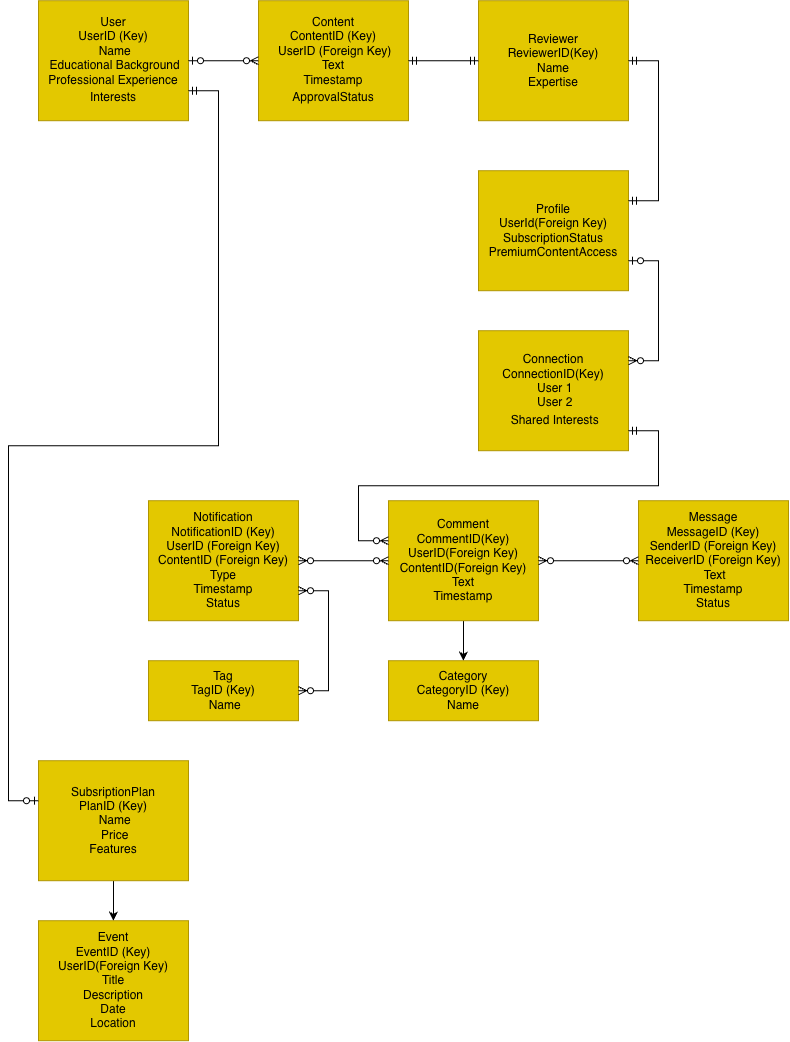

The diagram above was exported from draw.io. Its source (the exported page's mxGraphModel, read from the mxfile embedded in the PNG):
<mxGraphModel dx="1768" dy="1073" grid="1" gridSize="10" guides="1" tooltips="1" connect="1" arrows="1" fold="1" page="1" pageScale="1" pageWidth="850" pageHeight="1100" math="0" shadow="0">
  <root>
    <mxCell id="0" />
    <mxCell id="1" parent="0" />
    <mxCell id="fLRpdWs1S2cel9curg28-1" parent="1" style="rounded=0;whiteSpace=wrap;html=1;fillColor=#e3c800;strokeColor=#B09500;fontColor=#000000;" value="User&lt;br&gt;UserID (Key)&lt;br&gt;&amp;nbsp;Name&lt;br&gt;&amp;nbsp;Educational Background Professional Experience Interests&lt;span style=&quot;font-size: medium; text-align: start;&quot;&gt;&lt;/span&gt;" vertex="1">
      <mxGeometry height="120" width="150" x="90" y="40" as="geometry" />
    </mxCell>
    <mxCell id="fLRpdWs1S2cel9curg28-3" parent="1" style="rounded=0;whiteSpace=wrap;html=1;fillColor=#e3c800;fontColor=#000000;strokeColor=#B09500;" value="&lt;font face=&quot;Helvetica&quot;&gt;Content&lt;br&gt;ContentID (Key)&lt;br&gt;&amp;nbsp;UserID (Foreign Key) &lt;br&gt;Text &lt;br&gt;Timestamp &lt;br&gt;ApprovalStatus&lt;/font&gt;&lt;span style=&quot;font-size: medium; text-align: start;&quot;&gt;&lt;/span&gt;" vertex="1">
      <mxGeometry height="120" width="150" x="310" y="40" as="geometry" />
    </mxCell>
    <mxCell id="fLRpdWs1S2cel9curg28-7" parent="1" style="rounded=0;whiteSpace=wrap;html=1;fillColor=#e3c800;fontColor=#000000;strokeColor=#B09500;" value="Reviewer&lt;br&gt;ReviewerID(Key)&lt;br&gt;Name&lt;br&gt;Expertise" vertex="1">
      <mxGeometry height="120" width="150" x="530" y="40" as="geometry" />
    </mxCell>
    <mxCell id="fLRpdWs1S2cel9curg28-9" parent="1" style="rounded=0;whiteSpace=wrap;html=1;fillColor=#e3c800;fontColor=#000000;strokeColor=#B09500;" value="Profile&lt;br&gt;UserId(Foreign Key)&lt;br&gt;SubscriptionStatus&lt;br&gt;PremiumContentAccess" vertex="1">
      <mxGeometry height="120" width="150" x="530" y="210" as="geometry" />
    </mxCell>
    <mxCell id="fLRpdWs1S2cel9curg28-12" parent="1" style="rounded=0;whiteSpace=wrap;html=1;fillColor=#e3c800;fontColor=#000000;strokeColor=#B09500;" value="Connection&lt;br&gt;ConnectionID(Key)&lt;br&gt;&amp;nbsp;User 1&lt;br&gt;&amp;nbsp;User 2&lt;br&gt;&amp;nbsp;Shared Interests&lt;span style=&quot;font-size: medium; text-align: start;&quot;&gt;&lt;/span&gt;" vertex="1">
      <mxGeometry height="120" width="150" x="530" y="370" as="geometry" />
    </mxCell>
    <mxCell id="fLRpdWs1S2cel9curg28-41" edge="1" parent="1" source="fLRpdWs1S2cel9curg28-14" style="edgeStyle=orthogonalEdgeStyle;rounded=0;orthogonalLoop=1;jettySize=auto;html=1;" target="fLRpdWs1S2cel9curg28-17" value="">
      <mxGeometry relative="1" as="geometry" />
    </mxCell>
    <mxCell id="fLRpdWs1S2cel9curg28-14" parent="1" style="rounded=0;whiteSpace=wrap;html=1;fillColor=#e3c800;fontColor=#000000;strokeColor=#B09500;" value="Comment&lt;br&gt;CommentID(Key)&lt;br&gt;UserID(Foreign Key)&lt;br&gt;ContentID(Foreign Key)&lt;br&gt;Text&lt;br&gt;Timestamp" vertex="1">
      <mxGeometry height="120" width="150" x="440" y="540" as="geometry" />
    </mxCell>
    <mxCell id="fLRpdWs1S2cel9curg28-15" parent="1" style="rounded=0;whiteSpace=wrap;html=1;fillColor=#e3c800;fontColor=#000000;strokeColor=#B09500;" value="Message&lt;br&gt;MessageID (Key) &lt;br&gt;SenderID (Foreign Key)&lt;br&gt;ReceiverID (Foreign Key)&lt;br&gt;&amp;nbsp;Text&lt;br&gt;Timestamp&lt;br&gt;Status" vertex="1">
      <mxGeometry height="120" width="150" x="690" y="540" as="geometry" />
    </mxCell>
    <mxCell id="fLRpdWs1S2cel9curg28-16" parent="1" style="rounded=0;whiteSpace=wrap;html=1;fillColor=#e3c800;fontColor=#000000;strokeColor=#B09500;" value="Notification&lt;br&gt;NotificationID (Key) &lt;br&gt;UserID (Foreign Key) ContentID (Foreign Key)&lt;br&gt;Type&lt;br&gt;Timestamp&lt;br&gt;Status" vertex="1">
      <mxGeometry height="120" width="150" x="200" y="540" as="geometry" />
    </mxCell>
    <mxCell id="fLRpdWs1S2cel9curg28-17" parent="1" style="rounded=0;whiteSpace=wrap;html=1;fillColor=#e3c800;fontColor=#000000;strokeColor=#B09500;" value="Category&lt;br&gt;CategoryID (Key) &lt;br&gt;Name" vertex="1">
      <mxGeometry height="60" width="150" x="440" y="700" as="geometry" />
    </mxCell>
    <mxCell id="fLRpdWs1S2cel9curg28-18" parent="1" style="rounded=0;whiteSpace=wrap;html=1;fillColor=#e3c800;fontColor=#000000;strokeColor=#B09500;" value="Tag&lt;br&gt;TagID (Key)&lt;br&gt;&amp;nbsp;Name" vertex="1">
      <mxGeometry height="60" width="150" x="200" y="700" as="geometry" />
    </mxCell>
    <mxCell id="fLRpdWs1S2cel9curg28-50" edge="1" parent="1" source="fLRpdWs1S2cel9curg28-19" style="edgeStyle=orthogonalEdgeStyle;rounded=0;orthogonalLoop=1;jettySize=auto;html=1;" target="fLRpdWs1S2cel9curg28-21" value="">
      <mxGeometry relative="1" as="geometry" />
    </mxCell>
    <mxCell id="fLRpdWs1S2cel9curg28-19" parent="1" style="rounded=0;whiteSpace=wrap;html=1;fillColor=#e3c800;fontColor=#000000;strokeColor=#B09500;" value="SubsriptionPlan&lt;br&gt;PlanID (Key)&lt;br&gt;&amp;nbsp;Name&lt;br&gt;&amp;nbsp;Price&lt;br&gt;Features" vertex="1">
      <mxGeometry height="120" width="150" x="90" y="800" as="geometry" />
    </mxCell>
    <mxCell id="fLRpdWs1S2cel9curg28-21" parent="1" style="rounded=0;whiteSpace=wrap;html=1;fillColor=#e3c800;fontColor=#000000;strokeColor=#B09500;" value="Event&lt;br&gt;EventID (Key)&lt;br&gt;UserID(Foreign Key)&lt;br&gt;Title&lt;br&gt;Description&lt;br&gt;Date&lt;br&gt;Location" vertex="1">
      <mxGeometry height="120" width="150" x="90" y="960" as="geometry" />
    </mxCell>
    <mxCell id="fLRpdWs1S2cel9curg28-23" edge="1" parent="1" source="fLRpdWs1S2cel9curg28-1" style="edgeStyle=entityRelationEdgeStyle;fontSize=12;html=1;endArrow=ERzeroToMany;startArrow=ERzeroToOne;rounded=0;exitX=1;exitY=0.5;exitDx=0;exitDy=0;entryX=0;entryY=0.5;entryDx=0;entryDy=0;" target="fLRpdWs1S2cel9curg28-3" value="">
      <mxGeometry height="100" relative="1" width="100" as="geometry">
        <mxPoint x="350" y="340" as="sourcePoint" />
        <mxPoint x="450" y="240" as="targetPoint" />
      </mxGeometry>
    </mxCell>
    <mxCell id="fLRpdWs1S2cel9curg28-26" edge="1" parent="1" source="fLRpdWs1S2cel9curg28-3" style="edgeStyle=entityRelationEdgeStyle;fontSize=12;html=1;endArrow=ERmandOne;startArrow=ERmandOne;rounded=0;exitX=1;exitY=0.5;exitDx=0;exitDy=0;entryX=0;entryY=0.5;entryDx=0;entryDy=0;" target="fLRpdWs1S2cel9curg28-7" value="">
      <mxGeometry height="100" relative="1" width="100" as="geometry">
        <mxPoint x="350" y="380" as="sourcePoint" />
        <mxPoint x="450" y="280" as="targetPoint" />
      </mxGeometry>
    </mxCell>
    <mxCell id="fLRpdWs1S2cel9curg28-30" edge="1" parent="1" source="fLRpdWs1S2cel9curg28-7" style="edgeStyle=entityRelationEdgeStyle;fontSize=12;html=1;endArrow=ERmandOne;startArrow=ERmandOne;rounded=0;exitX=1;exitY=0.5;exitDx=0;exitDy=0;entryX=1;entryY=0.25;entryDx=0;entryDy=0;" target="fLRpdWs1S2cel9curg28-9" value="">
      <mxGeometry height="100" relative="1" width="100" as="geometry">
        <mxPoint x="270" y="270" as="sourcePoint" />
        <mxPoint x="350" y="350" as="targetPoint" />
      </mxGeometry>
    </mxCell>
    <mxCell id="fLRpdWs1S2cel9curg28-31" edge="1" parent="1" source="fLRpdWs1S2cel9curg28-9" style="edgeStyle=entityRelationEdgeStyle;fontSize=12;html=1;endArrow=ERzeroToMany;startArrow=ERzeroToOne;rounded=0;exitX=1;exitY=0.75;exitDx=0;exitDy=0;entryX=1;entryY=0.25;entryDx=0;entryDy=0;" target="fLRpdWs1S2cel9curg28-12" value="">
      <mxGeometry height="100" relative="1" width="100" as="geometry">
        <mxPoint x="350" y="440" as="sourcePoint" />
        <mxPoint x="450" y="340" as="targetPoint" />
      </mxGeometry>
    </mxCell>
    <mxCell id="fLRpdWs1S2cel9curg28-35" edge="1" parent="1" style="edgeStyle=entityRelationEdgeStyle;fontSize=12;html=1;endArrow=ERzeroToMany;startArrow=ERmandOne;rounded=0;" value="">
      <mxGeometry height="100" relative="1" width="100" as="geometry">
        <Array as="points">
          <mxPoint x="610" y="470" />
          <mxPoint x="510" y="380" />
        </Array>
        <mxPoint x="680" y="470" as="sourcePoint" />
        <mxPoint x="440" y="580" as="targetPoint" />
      </mxGeometry>
    </mxCell>
    <mxCell id="fLRpdWs1S2cel9curg28-38" edge="1" parent="1" source="fLRpdWs1S2cel9curg28-14" style="edgeStyle=entityRelationEdgeStyle;fontSize=12;html=1;endArrow=ERzeroToMany;endFill=1;startArrow=ERzeroToMany;rounded=0;entryX=0;entryY=0.5;entryDx=0;entryDy=0;exitX=1;exitY=0.5;exitDx=0;exitDy=0;" target="fLRpdWs1S2cel9curg28-15" value="">
      <mxGeometry height="100" relative="1" width="100" as="geometry">
        <mxPoint x="350" y="640" as="sourcePoint" />
        <mxPoint x="450" y="540" as="targetPoint" />
      </mxGeometry>
    </mxCell>
    <mxCell id="fLRpdWs1S2cel9curg28-39" edge="1" parent="1" source="fLRpdWs1S2cel9curg28-16" style="edgeStyle=entityRelationEdgeStyle;fontSize=12;html=1;endArrow=ERzeroToMany;endFill=1;startArrow=ERzeroToMany;rounded=0;entryX=0;entryY=0.5;entryDx=0;entryDy=0;exitX=1;exitY=0.5;exitDx=0;exitDy=0;" target="fLRpdWs1S2cel9curg28-14" value="">
      <mxGeometry height="100" relative="1" width="100" as="geometry">
        <mxPoint x="350" y="640" as="sourcePoint" />
        <mxPoint x="450" y="540" as="targetPoint" />
      </mxGeometry>
    </mxCell>
    <mxCell id="fLRpdWs1S2cel9curg28-42" edge="1" parent="1" source="fLRpdWs1S2cel9curg28-18" style="edgeStyle=entityRelationEdgeStyle;fontSize=12;html=1;endArrow=ERzeroToMany;endFill=1;startArrow=ERzeroToMany;rounded=0;entryX=1;entryY=0.75;entryDx=0;entryDy=0;exitX=1;exitY=0.5;exitDx=0;exitDy=0;" target="fLRpdWs1S2cel9curg28-16" value="">
      <mxGeometry height="100" relative="1" width="100" as="geometry">
        <mxPoint x="350" y="810" as="sourcePoint" />
        <mxPoint x="450" y="710" as="targetPoint" />
      </mxGeometry>
    </mxCell>
    <mxCell id="fLRpdWs1S2cel9curg28-48" edge="1" parent="1" source="fLRpdWs1S2cel9curg28-1" style="edgeStyle=entityRelationEdgeStyle;fontSize=12;html=1;endArrow=ERzeroToOne;startArrow=ERmandOne;rounded=0;exitX=1;exitY=0.75;exitDx=0;exitDy=0;" value="">
      <mxGeometry height="100" relative="1" width="100" as="geometry">
        <mxPoint x="320" y="960" as="sourcePoint" />
        <mxPoint x="90" y="840" as="targetPoint" />
      </mxGeometry>
    </mxCell>
  </root>
</mxGraphModel>